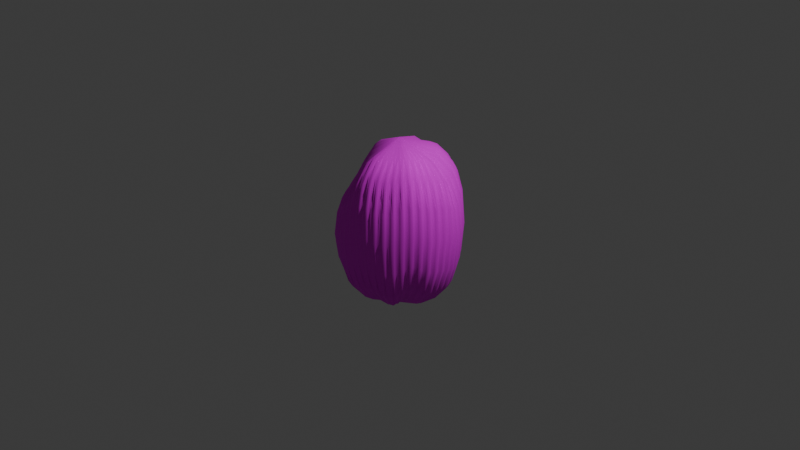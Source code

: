 # Source: cocoaBean.blend  (saved by Blender 4.0.36; exported with 4.5.12 LTS)
import bpy
from mathutils import Matrix  # noqa: F401  (used for matrix-valued properties, if any)

bpy.ops.wm.read_factory_settings(use_empty=True)
scene = bpy.context.scene
scene.name = 'Scene'

# ---- collections
col_collection = bpy.data.collections.new('Collection'); scene.collection.children.link(col_collection)

# ---- images (referenced by path relative to the original .blend; pixels are not part of the script)
import os
ASSET_DIR = os.environ.get("B2B_ASSET_DIR", "")  # directory of the original .blend (textures are referenced by path, not embedded)
HERE = os.path.dirname(os.path.abspath(__file__))  # packed textures are extracted next to this script under _unpacked/

def load_image(name, relpath, width, height, colorspace="sRGB"):
    """Load a texture the original file referenced (path relative to the .blend, or extracted next to this script)."""
    p = next((c for c in (os.path.join(HERE, relpath), os.path.join(ASSET_DIR, relpath)) if relpath and os.path.exists(c)), "")
    if p:
        img = bpy.data.images.load(p, check_existing=True)
        img.name = name
    else:  # same state as the original file: an image datablock whose file is absent (Cycles renders it pink)
        img = bpy.data.images.new(name, width, height)
        img.source = "FILE"
        img.filepath = "//" + (relpath or name)
    img.colorspace_settings.name = colorspace
    return img
img_cocoa_bean_material = load_image('Cocoa Bean Material', 'Cocoa Bean Material.png', 1024, 1024, 'sRGB')

# ---- materials (node trees are filled in below, after node groups)
mat_material_001 = bpy.data.materials.new('Material.001')
mat_material_001.use_transparent_shadow = False
mat_material_001.diffuse_color = (0.1764, 0.04449, 0.01031, 1.0)

# ---- material node trees
mat_material_001.use_nodes = True; mat_material_001.node_tree.nodes.clear()
_N = mat_material_001.node_tree.nodes; _L = mat_material_001.node_tree.links
n0 = _N.new('ShaderNodeBsdfPrincipled'); n0.name = 'Principled BSDF'; n0.location = (10, 300)
n0.inputs[2].default_value = 1.0
n0.inputs[3].default_value = 1.45
n1 = _N.new('ShaderNodeOutputMaterial'); n1.name = 'Material Output'; n1.location = (300, 300)
n2 = _N.new('ShaderNodeTexImage'); n2.name = 'Image Texture'; n2.location = (-280, 275)
n2.image = img_cocoa_bean_material
_L.new(n0.outputs[0], n1.inputs[0])
_L.new(n2.outputs[0], n0.inputs[0])
n1.is_active_output = True

# ---- world
world_world = bpy.data.worlds.new('World'); scene.world = world_world
world_world.use_nodes = True; world_world.node_tree.nodes.clear()
_N = world_world.node_tree.nodes; _L = world_world.node_tree.links
n0 = _N.new('ShaderNodeOutputWorld'); n0.name = 'World Output'; n0.location = (300, 300)
n1 = _N.new('ShaderNodeBackground'); n1.name = 'Background'; n1.location = (10, 300)
n1.inputs[0].default_value = (0.05088, 0.05088, 0.05088, 1.0)
_L.new(n1.outputs[0], n0.inputs[0])
n0.is_active_output = True
world_world.color = (0.05088, 0.05088, 0.05088)
world_world.use_sun_shadow = False
world_world.sun_shadow_jitter_overblur = 0.0

# ---- cameras
cam_camera = bpy.data.cameras.new('Camera')
cam_camera.clip_end = 100.0
cam_camera.ortho_scale = 7.314

# ---- lights
light_light = bpy.data.lights.new('Light', 'POINT')
light_light.transmission_factor = 0.0
light_light.use_soft_falloff = False
light_light.energy = 1000.0
light_light.shadow_soft_size = 0.1
light_light.shadow_maximum_resolution = 0.006
light_light.use_absolute_resolution = True

# ---- meshes
me_cylinder_001 = bpy.data.meshes.new('Cylinder.001')
me_cylinder_001.from_pydata([(-1.635e-05, 0.6988, -1.025), (1.529e-05, 0.6971, 0.8612), (0.09861, 0.6865, -0.5928), (0.09936, 0.6908, 0.9322), (0.1958, 0.6658, -0.6132), (0.1969, 0.6704, 1.001), (0.2908, 0.6367, -1.125), (0.2907, 0.6364, 1.094), (0.3784, 0.5889, -1.125), (0.3784, 0.5889, 1.125), (0.4584, 0.529, -1.125), (0.4584, 0.529, 1.125), (0.529, 0.4584, -1.125), (0.529, 0.4584, 1.125), (0.5889, 0.3784, -1.125), (0.5884, 0.3781, 1.07), (0.6367, 0.2908, -1.125), (0.6345, 0.2898, 0.9031), (0.6716, 0.1972, -1.125), (0.6693, 0.1965, 0.8978), (0.6929, 0.09962, -1.125), (0.6926, 0.09958, 1.099), (0.7, 0.0, -1.125), (0.7, 0.0, 1.125), (0.6929, -0.09962, -1.125), (0.6929, -0.09962, 1.125), (0.6714, -0.1971, -1.101), (0.6716, -0.1972, 1.125), (0.6348, -0.2899, -0.9278), (0.6367, -0.2908, 1.125), (0.5867, -0.3771, -0.8919), (0.5889, -0.3784, 1.125), (0.5276, -0.4572, -0.9511), (0.529, -0.4584, 1.125), (0.4583, -0.5289, -1.106), (0.4584, -0.529, 1.125), (0.3784, -0.5887, -1.099), (0.3784, -0.5889, 1.125), (0.2906, -0.6363, -1.057), (0.2908, -0.6367, 1.125), (0.197, -0.6708, -0.993), (0.1972, -0.6716, 1.125), (0.09949, -0.692, -0.9836), (0.09962, -0.6929, 1.125), (-1.708e-06, -0.6995, -1.04), (1.883e-07, -0.6999, 1.118), (-0.0996, -0.6927, -1.101), (-0.09951, -0.6922, 1.021), (-0.197, -0.6708, -1.027), (-0.1964, -0.6692, 0.719), (-0.2896, -0.6343, -0.8603), (-0.2893, -0.6337, 0.5866), (-0.3758, -0.5848, -0.6761), (-0.3765, -0.5858, 0.5496), (-0.455, -0.5251, -0.6925), (-0.4555, -0.5257, 0.4286), (-0.5262, -0.456, -0.8731), (-0.5244, -0.4544, 0.183), (-0.5859, -0.3765, -0.8588), (-0.5843, -0.3754, 0.2816), (-0.6342, -0.2896, -0.8568), (-0.6331, -0.2891, 0.5221), (-0.6702, -0.1968, -0.971), (-0.6679, -0.1961, 0.5414), (-0.6927, -0.09959, -1.101), (-0.6901, -0.09918, 0.6927), (-0.6999, 7.7e-07, -1.117), (-0.6984, 2.085e-05, 0.8755), (-0.6921, 0.0995, -1.056), (-0.6919, 0.09949, 0.974), (-0.6699, 0.1967, -0.9633), (-0.6711, 0.1971, 1.038), (-0.635, 0.29, -0.9583), (-0.6342, 0.2895, 0.8667), (-0.5878, 0.3778, -1.008), (-0.5856, 0.3763, 0.7819), (-0.5286, 0.458, -1.072), (-0.5259, 0.4557, 0.7725), (-0.4581, 0.5287, -1.085), (-0.4559, 0.5263, 0.8062), (-0.3779, 0.588, -1.032), (-0.3774, 0.5873, 0.9579), (-0.2903, 0.6357, -1.015), (-0.2908, 0.6367, 1.121), (-0.1971, 0.6712, -1.085), (-0.1971, 0.6711, 1.074), (-0.09961, 0.6928, -1.121), (-0.09936, 0.6909, 0.9434)], [], [(0, 1, 3, 2), (2, 3, 5, 4), (4, 5, 7, 6), (6, 7, 9, 8), (8, 9, 11, 10), (10, 11, 13, 12), (12, 13, 15, 14), (14, 15, 17, 16), (16, 17, 19, 18), (18, 19, 21, 20), (20, 21, 23, 22), (22, 23, 25, 24), (24, 25, 27, 26), (26, 27, 29, 28), (28, 29, 31, 30), (30, 31, 33, 32), (32, 33, 35, 34), (34, 35, 37, 36), (36, 37, 39, 38), (38, 39, 41, 40), (40, 41, 43, 42), (42, 43, 45, 44), (44, 45, 47, 46), (46, 47, 49, 48), (48, 49, 51, 50), (50, 51, 53, 52), (52, 53, 55, 54), (54, 55, 57, 56), (56, 57, 59, 58), (58, 59, 61, 60), (60, 61, 63, 62), (62, 63, 65, 64), (64, 65, 67, 66), (66, 67, 69, 68), (68, 69, 71, 70), (70, 71, 73, 72), (72, 73, 75, 74), (74, 75, 77, 76), (76, 77, 79, 78), (78, 79, 81, 80), (80, 81, 83, 82), (82, 83, 85, 84), (3, 1, 87, 85, 83, 81, 79, 77, 75, 73, 71, 69, 67, 65, 63, 61, 59, 57, 55, 53, 51, 49, 47, 45, 43, 41, 39, 37, 35, 33, 31, 29, 27, 25, 23, 21, 19, 17, 15, 13, 11, 9, 7, 5), (84, 85, 87, 86), (86, 87, 1, 0), (0, 2, 4, 6, 8, 10, 12, 14, 16, 18, 20, 22, 24, 26, 28, 30, 32, 34, 36, 38, 40, 42, 44, 46, 48, 50, 52, 54, 56, 58, 60, 62, 64, 66, 68, 70, 72, 74, 76, 78, 80, 82, 84, 86)])
me_cylinder_001.polygons.foreach_set('use_smooth', [True] * 46)
_uv = me_cylinder_001.uv_layers.new(name='UVMap')
_uv.uv.foreach_set('vector', [1.0, 0.5, 1.0, 1.0, 0.9773, 1.0, 0.9773, 0.5, 0.9773, 0.5, 0.9773, 1.0, 0.9545, 1.0, 0.9545, 0.5, 0.9545, 0.5, 0.9545, 1.0, 0.9318, 1.0, 0.9318, 0.5, 0.9318, 0.5, 0.9318, 1.0, 0.9091, 1.0, 0.9091, 0.5, 0.9091, 0.5, 0.9091, 1.0, 0.8864, 1.0, 0.8864, 0.5, 0.8864, 0.5, 0.8864, 1.0, 0.8636, 1.0, 0.8636, 0.5, 0.8636, 0.5, 0.8636, 1.0, 0.8409, 1.0, 0.8409, 0.5, 0.8409, 0.5, 0.8409, 1.0, 0.8182, 1.0, 0.8182, 0.5, 0.8182, 0.5, 0.8182, 1.0, 0.7955, 1.0, 0.7955, 0.5, 0.7955, 0.5, 0.7955, 1.0, 0.7727, 1.0, 0.7727, 0.5, 0.7727, 0.5, 0.7727, 1.0, 0.75, 1.0, 0.75, 0.5, 0.75, 0.5, 0.75, 1.0, 0.7273, 1.0, 0.7273, 0.5, 0.7273, 0.5, 0.7273, 1.0, 0.7045, 1.0, 0.7045, 0.5, 0.7045, 0.5, 0.7045, 1.0, 0.6818, 1.0, 0.6818, 0.5, 0.6818, 0.5, 0.6818, 1.0, 0.6591, 1.0, 0.6591, 0.5, 0.6591, 0.5, 0.6591, 1.0, 0.6364, 1.0, 0.6364, 0.5, 0.6364, 0.5, 0.6364, 1.0, 0.6136, 1.0, 0.6136, 0.5, 0.6136, 0.5, 0.6136, 1.0, 0.5909, 1.0, 0.5909, 0.5, 0.5909, 0.5, 0.5909, 1.0, 0.5682, 1.0, 0.5682, 0.5, 0.5682, 0.5, 0.5682, 1.0, 0.5455, 1.0, 0.5455, 0.5, 0.5455, 0.5, 0.5455, 1.0, 0.5227, 1.0, 0.5227, 0.5, 0.5227, 0.5, 0.5227, 1.0, 0.5, 1.0, 0.5, 0.5, 0.5, 0.5, 0.5, 1.0, 0.4773, 1.0, 0.4773, 0.5, 0.4773, 0.5, 0.4773, 1.0, 0.4545, 1.0, 0.4545, 0.5, 0.4545, 0.5, 0.4545, 1.0, 0.4318, 1.0, 0.4318, 0.5, 0.4318, 0.5, 0.4318, 1.0, 0.4091, 1.0, 0.4091, 0.5, 0.4091, 0.5, 0.4091, 1.0, 0.3864, 1.0, 0.3864, 0.5, 0.3864, 0.5, 0.3864, 1.0, 0.3636, 1.0, 0.3636, 0.5, 0.3636, 0.5, 0.3636, 1.0, 0.3409, 1.0, 0.3409, 0.5, 0.3409, 0.5, 0.3409, 1.0, 0.3182, 1.0, 0.3182, 0.5, 0.3182, 0.5, 0.3182, 1.0, 0.2955, 1.0, 0.2955, 0.5, 0.2955, 0.5, 0.2955, 1.0, 0.2727, 1.0, 0.2727, 0.5, 0.2727, 0.5, 0.2727, 1.0, 0.25, 1.0, 0.25, 0.5, 0.25, 0.5, 0.25, 1.0, 0.2273, 1.0, 0.2273, 0.5, 0.2273, 0.5, 0.2273, 1.0, 0.2045, 1.0, 0.2045, 0.5, 0.2045, 0.5, 0.2045, 1.0, 0.1818, 1.0, 0.1818, 0.5, 0.1818, 0.5, 0.1818, 1.0, 0.1591, 1.0, 0.1591, 0.5, 0.1591, 0.5, 0.1591, 1.0, 0.1364, 1.0, 0.1364, 0.5, 0.1364, 0.5, 0.1364, 1.0, 0.1136, 1.0, 0.1136, 0.5, 0.1136, 0.5, 0.1136, 1.0, 0.09091, 1.0, 0.09091, 0.5, 0.09091, 0.5, 0.09091, 1.0, 0.06818, 1.0, 0.06818, 0.5, 0.06818, 0.5, 0.06818, 1.0, 0.04545, 1.0, 0.04545, 0.5, 0.2842, 0.4876, 0.25, 0.49, 0.2158, 0.4876, 0.1824, 0.4803, 0.1503, 0.4683, 0.1202, 0.4519, 0.09283, 0.4314, 0.06862, 0.4072, 0.0481, 0.3798, 0.03169, 0.3497, 0.01972, 0.3176, 0.01244, 0.2842, 0.01, 0.25, 0.01244, 0.2158, 0.01972, 0.1824, 0.03169, 0.1503, 0.0481, 0.1202, 0.06862, 0.09283, 0.09283, 0.06862, 0.1202, 0.0481, 0.1503, 0.03169, 0.1824, 0.01972, 0.2158, 0.01244, 0.25, 0.01, 0.2842, 0.01244, 0.3176, 0.01972, 0.3497, 0.03169, 0.3798, 0.0481, 0.4072, 0.06862, 0.4314, 0.09283, 0.4519, 0.1202, 0.4683, 0.1503, 0.4803, 0.1824, 0.4876, 0.2158, 0.49, 0.25, 0.4876, 0.2842, 0.4803, 0.3176, 0.4683, 0.3497, 0.4519, 0.3798, 0.4314, 0.4072, 0.4072, 0.4314, 0.3798, 0.4519, 0.3497, 0.4683, 0.3176, 0.4803, 0.04545, 0.5, 0.04545, 1.0, 0.02273, 1.0, 0.02273, 0.5, 0.02273, 0.5, 0.02273, 1.0, 3.427e-07, 1.0, 3.427e-07, 0.5, 0.75, 0.49, 0.7842, 0.4876, 0.8176, 0.4803, 0.8497, 0.4683, 0.8798, 0.4519, 0.9072, 0.4314, 0.9314, 0.4072, 0.9519, 0.3798, 0.9683, 0.3497, 0.9803, 0.3176, 0.9876, 0.2842, 0.99, 0.25, 0.9876, 0.2158, 0.9803, 0.1824, 0.9683, 0.1503, 0.9519, 0.1202, 0.9314, 0.09283, 0.9072, 0.06862, 0.8798, 0.0481, 0.8497, 0.03169, 0.8176, 0.01972, 0.7842, 0.01244, 0.75, 0.01, 0.7158, 0.01244, 0.6824, 0.01972, 0.6503, 0.03169, 0.6202, 0.0481, 0.5928, 0.06862, 0.5686, 0.09283, 0.5481, 0.1202, 0.5317, 0.1503, 0.5197, 0.1824, 0.5124, 0.2158, 0.51, 0.25, 0.5124, 0.2842, 0.5197, 0.3176, 0.5317, 0.3497, 0.5481, 0.3798, 0.5686, 0.4072, 0.5928, 0.4314, 0.6202, 0.4519, 0.6503, 0.4683, 0.6824, 0.4803, 0.7158, 0.4876])
me_cylinder_001.materials.append(mat_material_001)
me_cylinder_001.update()

# ---- objects
ob_light = bpy.data.objects.new('Light', light_light)
ob_camera = bpy.data.objects.new('Camera', cam_camera)
ob_bean = bpy.data.objects.new('Bean', me_cylinder_001)

# ---- transforms, parenting, visibility, modifiers, constraints
ob_light.location = (4.076, 1.005, 5.904)
ob_light.rotation_euler = (0.6503, 0.05522, 1.866)
ob_light.lock_rotations_4d = False
ob_light.empty_display_type = 'ARROWS'
ob_light.color = (0.0, 0.0, 0.0, 0.0)
ob_light.lineart.crease_threshold = 0.0
ob_camera.location = (7.359, -6.926, 4.958)
ob_camera.rotation_euler = (1.109, 0.0, 0.8149)
ob_camera.lock_rotations_4d = False
ob_camera.empty_display_type = 'ARROWS'
ob_camera.color = (0.0, 0.0, 0.0, 0.0)
ob_camera.display_type = 'WIRE'
ob_camera.lineart.crease_threshold = 0.0
ob_bean.location = (0.0, 0.0, 0.0)
_m = ob_bean.modifiers.new('Subdivision', 'SUBSURF')
_m.levels = 6

# ---- collection membership
col_collection.objects.link(ob_light)
col_collection.objects.link(ob_camera)
col_collection.objects.link(ob_bean)

# ---- scene / render settings (as saved in the file)
scene.camera = ob_camera
scene.frame_start = 1; scene.frame_end = 250; scene.frame_set(147)
scene.render.engine = 'BLENDER_EEVEE_NEXT'
scene.cycles.sampling_pattern = 'TABULATED_SOBOL'
bpy.context.view_layer.update()
